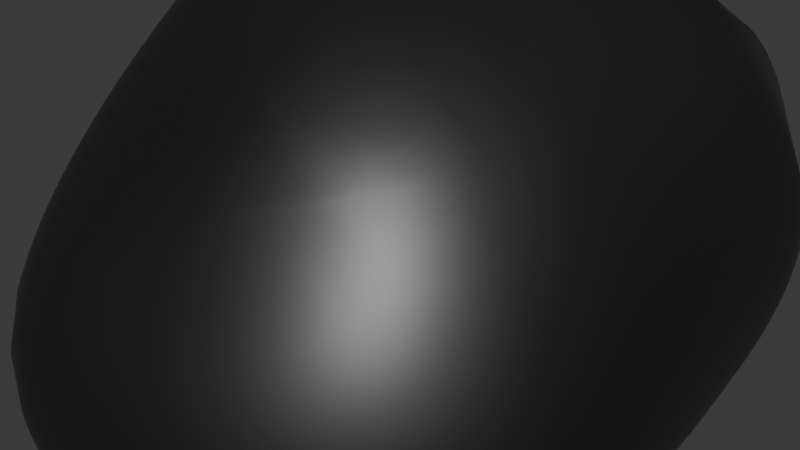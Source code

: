 # Source: Praseodymium.blend  (saved by Blender 5.0.119; exported with 4.5.12 LTS)
import bpy
from mathutils import Matrix  # noqa: F401  (used for matrix-valued properties, if any)

bpy.ops.wm.read_factory_settings(use_empty=True)
scene = bpy.context.scene
scene.name = 'Scene'

# ---- materials (node trees are filled in below, after node groups)
mat_material_001 = bpy.data.materials.new('Material.001')

# ---- material node trees
mat_material_001.use_nodes = True; mat_material_001.node_tree.nodes.clear()
_N = mat_material_001.node_tree.nodes; _L = mat_material_001.node_tree.links
n0 = _N.new('ShaderNodeOutputMaterial'); n0.name = 'Material Output'; n0.location = (200, 100)
n1 = _N.new('ShaderNodeBsdfMetallic'); n1.name = 'Metallic BSDF'; n1.location = (-200, 100)
n1.inputs[0].default_value = (0.09565, 0.09565, 0.09565, 1.0)
n1.inputs[1].default_value = (0.902, 0.9425, 1.0, 1.0)
_L.new(n1.outputs[0], n0.inputs[0])
n0.is_active_output = True

# ---- world
world_world = bpy.data.worlds.new('World'); scene.world = world_world
world_world.use_nodes = True; world_world.node_tree.nodes.clear()
_N = world_world.node_tree.nodes; _L = world_world.node_tree.links
n0 = _N.new('ShaderNodeOutputWorld'); n0.name = 'World Output'; n0.location = (200, 100)
n1 = _N.new('ShaderNodeBackground'); n1.name = 'Background'; n1.location = (-200, 100)
n1.inputs[0].default_value = (0.05088, 0.05088, 0.05088, 1.0)
_L.new(n1.outputs[0], n0.inputs[0])
n0.is_active_output = True
world_world.color = (0.05088, 0.05088, 0.05088)
world_world.sun_shadow_jitter_overblur = 0.0

# ---- meshes
me_rock = bpy.data.meshes.new('rock')
me_rock.from_pydata([(-0.5, -0.5, -0.5), (-0.7797, 0.8224, -0.3997), (-0.5, 0.5, 0.5), (0.2387, -0.06193, 0.167), (0.4044, 0.8319, 0.3745), (0.4414, 1.715, -0.631), (0.5, -0.5, -0.5)], [], [(0, 3, 2), (0, 6, 3), (0, 1, 5, 6), (2, 3, 4), (0, 2, 1), (1, 2, 4, 5), (3, 6, 5, 4)])
me_rock.polygons.foreach_set('use_smooth', [True] * 7)
_k = {(0, 3): 0.55217, (0, 2): 0.2764, (2, 3): 0.59698, (0, 6): 0.26707, (3, 6): 0.3858, (0, 1): 0.36839, (1, 5): 0.07723, (5, 6): 0.2224, (2, 4): 0.55613, (3, 4): 0.14714, (1, 2): 0.15751, (4, 5): 0.75871}
me_rock.attributes.new('crease_edge', 'FLOAT', 'EDGE').data.foreach_set('value', [_k.get((min(e.vertices), max(e.vertices)), 0.0) for e in me_rock.edges])
me_rock.materials.append(mat_material_001)
me_rock.update()

# ---- curves / text
txt_text = bpy.data.curves.new('Text', 'FONT')
txt_text.dimensions = '2D'
txt_text.body = 'Pr'
txt_text.extrude = 0.05

# ---- objects
ob_rock = bpy.data.objects.new('rock', me_rock)
ob_text = bpy.data.objects.new('Text', txt_text)

# ---- transforms, parenting, visibility, modifiers, constraints
ob_rock.location = (0.0, 0.0, 0.0)
_m = ob_rock.modifiers.new('Subsurf', 'SUBSURF')
_m.levels = 3
_m.render_levels = 3
_m = ob_rock.modifiers.new('Subsurf.001', 'SUBSURF')
_m.levels = 3
_m.render_levels = 3
_m = ob_rock.modifiers.new('Displace', 'DISPLACE')
_m.mid_level = 0.0
_m.strength = 0.00344
_m = ob_rock.modifiers.new('Displace.001', 'DISPLACE')
_m.mid_level = 0.0
_m.strength = 0.7058
_m = ob_rock.modifiers.new('Displace.002', 'DISPLACE')
_m.strength = 0.06209
_m = ob_rock.modifiers.new('Displace.003', 'DISPLACE')
_m.strength = 0.02562
ob_text.location = (0.5514, -0.1237, -0.4179)
ob_text.rotation_euler = (1.566, 2.22e-16, 1.572)

# ---- collection membership
scene.collection.objects.link(ob_rock)
scene.collection.objects.link(ob_text)

# ---- scene / render settings (as saved in the file)
scene.frame_start = 1; scene.frame_end = 250; scene.frame_set(32)
scene.render.engine = 'BLENDER_EEVEE_NEXT'
scene.render.bake_bias = 0.0
scene.render.bake_samples = 0
scene.cycles.sampling_pattern = 'TABULATED_SOBOL'
scene.eevee.use_volume_custom_range = False
bpy.context.view_layer.update()

# ---- added for rendering (the .blend has no active camera and no usable light): camera, sun
cam_auto = bpy.data.cameras.new('AutoCamera')
cam_auto.lens = 50.0
cam_auto.sensor_width = 36.0
cam_auto.clip_end = 1000.0
ob_auto_camera = bpy.data.objects.new('AutoCamera', cam_auto)
scene.collection.objects.link(ob_auto_camera)
ob_auto_camera.location = (2.30037, -2.5271, 1.85452)
ob_auto_camera.rotation_euler = (1.09748, -7.21219e-08, 0.694738)
scene.camera = ob_auto_camera
light_auto_sun = bpy.data.lights.new('AutoSun', 'SUN')
light_auto_sun.energy = 3.0
light_auto_sun.angle = 0.0523599
ob_auto_sun = bpy.data.objects.new('AutoSun', light_auto_sun)
scene.collection.objects.link(ob_auto_sun)
ob_auto_sun.rotation_euler = (0.872665, 0.174533, 0.523599)
bpy.context.view_layer.update()
